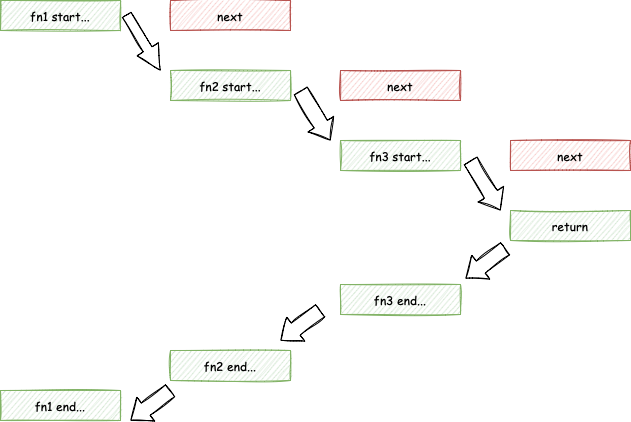

The diagram above was exported from draw.io. Its source (the exported page's mxGraphModel, read from the mxfile embedded in the PNG):
<mxGraphModel dx="770" dy="535" grid="1" gridSize="10" guides="1" tooltips="1" connect="1" arrows="1" fold="1" page="1" pageScale="1" pageWidth="1169" pageHeight="827" math="0" shadow="0">
  <root>
    <mxCell id="0" />
    <mxCell id="1" parent="0" />
    <mxCell id="rkL-CGtH70exN3sfDx4X-1" value="fn1 start..." style="rounded=0;whiteSpace=wrap;html=1;fontFamily=Comic Sans MS;sketch=1;fillColor=#d5e8d4;strokeColor=#82b366;" vertex="1" parent="1">
      <mxGeometry x="190" y="130" width="120" height="30" as="geometry" />
    </mxCell>
    <mxCell id="rkL-CGtH70exN3sfDx4X-2" value="fn2 start..." style="rounded=0;whiteSpace=wrap;html=1;fontFamily=Comic Sans MS;sketch=1;fillColor=#d5e8d4;strokeColor=#82b366;" vertex="1" parent="1">
      <mxGeometry x="360" y="200" width="120" height="30" as="geometry" />
    </mxCell>
    <mxCell id="rkL-CGtH70exN3sfDx4X-3" value="next" style="rounded=0;whiteSpace=wrap;html=1;fontFamily=Comic Sans MS;sketch=1;fillColor=#f8cecc;strokeColor=#b85450;" vertex="1" parent="1">
      <mxGeometry x="360" y="130" width="120" height="30" as="geometry" />
    </mxCell>
    <mxCell id="rkL-CGtH70exN3sfDx4X-4" value="next" style="rounded=0;whiteSpace=wrap;html=1;fontFamily=Comic Sans MS;sketch=1;fillColor=#f8cecc;strokeColor=#b85450;" vertex="1" parent="1">
      <mxGeometry x="530" y="200" width="120" height="30" as="geometry" />
    </mxCell>
    <mxCell id="rkL-CGtH70exN3sfDx4X-5" value="fn3 start..." style="rounded=0;whiteSpace=wrap;html=1;fontFamily=Comic Sans MS;sketch=1;fillColor=#d5e8d4;strokeColor=#82b366;" vertex="1" parent="1">
      <mxGeometry x="530" y="270" width="120" height="30" as="geometry" />
    </mxCell>
    <mxCell id="rkL-CGtH70exN3sfDx4X-6" value="next" style="rounded=0;whiteSpace=wrap;html=1;fontFamily=Comic Sans MS;sketch=1;fillColor=#f8cecc;strokeColor=#b85450;" vertex="1" parent="1">
      <mxGeometry x="700" y="270" width="120" height="30" as="geometry" />
    </mxCell>
    <mxCell id="rkL-CGtH70exN3sfDx4X-7" value="return" style="rounded=0;whiteSpace=wrap;html=1;fontFamily=Comic Sans MS;sketch=1;fillColor=#d5e8d4;strokeColor=#82b366;" vertex="1" parent="1">
      <mxGeometry x="700" y="340" width="120" height="30" as="geometry" />
    </mxCell>
    <mxCell id="rkL-CGtH70exN3sfDx4X-8" value="fn3 end..." style="rounded=0;whiteSpace=wrap;html=1;fontFamily=Comic Sans MS;sketch=1;fillColor=#d5e8d4;strokeColor=#82b366;" vertex="1" parent="1">
      <mxGeometry x="530" y="414" width="120" height="30" as="geometry" />
    </mxCell>
    <mxCell id="rkL-CGtH70exN3sfDx4X-9" value="fn2 end..." style="rounded=0;whiteSpace=wrap;html=1;fontFamily=Comic Sans MS;sketch=1;fillColor=#d5e8d4;strokeColor=#82b366;" vertex="1" parent="1">
      <mxGeometry x="360" y="480" width="120" height="30" as="geometry" />
    </mxCell>
    <mxCell id="rkL-CGtH70exN3sfDx4X-10" value="fn1 end..." style="rounded=0;whiteSpace=wrap;html=1;fontFamily=Comic Sans MS;sketch=1;fillColor=#d5e8d4;strokeColor=#82b366;" vertex="1" parent="1">
      <mxGeometry x="190" y="520" width="120" height="30" as="geometry" />
    </mxCell>
    <mxCell id="rkL-CGtH70exN3sfDx4X-11" value="" style="shape=flexArrow;endArrow=classic;html=1;rounded=0;sketch=1;fontFamily=Comic Sans MS;curved=1;endWidth=14;endSize=7.77;" edge="1" parent="1">
      <mxGeometry width="50" height="50" relative="1" as="geometry">
        <mxPoint x="316" y="144" as="sourcePoint" />
        <mxPoint x="350" y="200" as="targetPoint" />
      </mxGeometry>
    </mxCell>
    <mxCell id="rkL-CGtH70exN3sfDx4X-12" value="" style="shape=flexArrow;endArrow=classic;html=1;rounded=0;sketch=1;fontFamily=Comic Sans MS;curved=1;endWidth=14;endSize=5.83;width=15;" edge="1" parent="1">
      <mxGeometry width="50" height="50" relative="1" as="geometry">
        <mxPoint x="490" y="220" as="sourcePoint" />
        <mxPoint x="520" y="270" as="targetPoint" />
      </mxGeometry>
    </mxCell>
    <mxCell id="rkL-CGtH70exN3sfDx4X-14" value="" style="shape=flexArrow;endArrow=classic;html=1;rounded=0;sketch=1;fontFamily=Comic Sans MS;curved=1;endWidth=14;endSize=5.83;width=15;" edge="1" parent="1">
      <mxGeometry width="50" height="50" relative="1" as="geometry">
        <mxPoint x="660" y="290" as="sourcePoint" />
        <mxPoint x="690" y="340" as="targetPoint" />
      </mxGeometry>
    </mxCell>
    <mxCell id="rkL-CGtH70exN3sfDx4X-15" value="" style="shape=flexArrow;endArrow=classic;html=1;rounded=0;sketch=1;fontFamily=Comic Sans MS;curved=1;endWidth=14;endSize=5.83;width=15;exitX=0;exitY=1;exitDx=0;exitDy=0;" edge="1" parent="1">
      <mxGeometry width="50" height="50" relative="1" as="geometry">
        <mxPoint x="695" y="378" as="sourcePoint" />
        <mxPoint x="655" y="408" as="targetPoint" />
      </mxGeometry>
    </mxCell>
    <mxCell id="rkL-CGtH70exN3sfDx4X-16" value="" style="shape=flexArrow;endArrow=classic;html=1;rounded=0;sketch=1;fontFamily=Comic Sans MS;curved=1;endWidth=14;endSize=5.83;width=15;exitX=0;exitY=1;exitDx=0;exitDy=0;" edge="1" parent="1">
      <mxGeometry width="50" height="50" relative="1" as="geometry">
        <mxPoint x="510" y="440" as="sourcePoint" />
        <mxPoint x="470" y="470" as="targetPoint" />
      </mxGeometry>
    </mxCell>
    <mxCell id="rkL-CGtH70exN3sfDx4X-17" value="" style="shape=flexArrow;endArrow=classic;html=1;rounded=0;sketch=1;fontFamily=Comic Sans MS;curved=1;endWidth=14;endSize=5.83;width=15;exitX=0;exitY=1;exitDx=0;exitDy=0;" edge="1" parent="1">
      <mxGeometry width="50" height="50" relative="1" as="geometry">
        <mxPoint x="360" y="520" as="sourcePoint" />
        <mxPoint x="320" y="550" as="targetPoint" />
      </mxGeometry>
    </mxCell>
  </root>
</mxGraphModel>